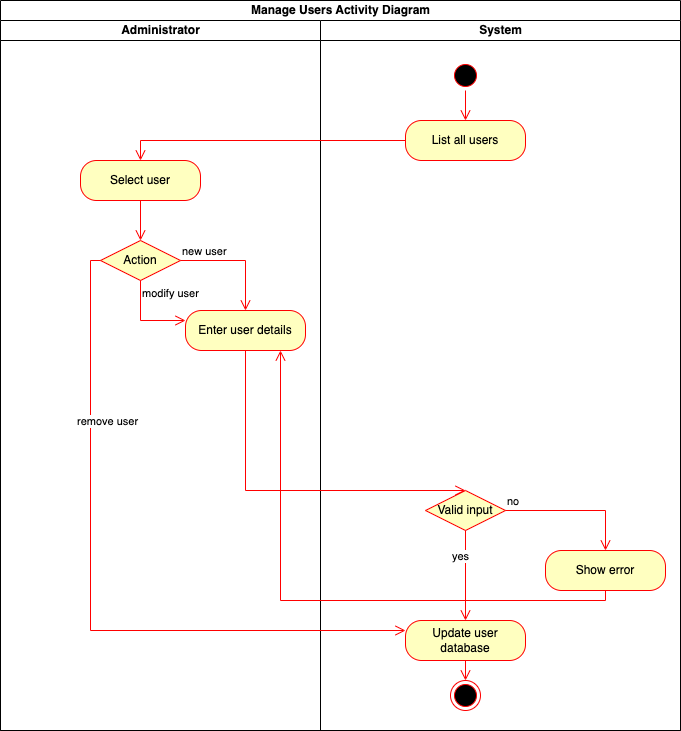

The diagram above was exported from draw.io. Its source (the exported page's mxGraphModel, read from the mxfile embedded in the PNG):
<mxGraphModel dx="1201" dy="539" grid="1" gridSize="10" guides="1" tooltips="1" connect="1" arrows="1" fold="1" page="1" pageScale="1" pageWidth="850" pageHeight="1100" math="0" shadow="0">
  <root>
    <mxCell id="0" />
    <mxCell id="1" parent="0" />
    <mxCell id="oou7L0l6GMGUeMd_J_qH-5" value="Manage Users Activity Diagram" style="swimlane;childLayout=stackLayout;resizeParent=1;resizeParentMax=0;startSize=20;html=1;" vertex="1" parent="1">
      <mxGeometry x="240" y="40" width="680" height="730" as="geometry" />
    </mxCell>
    <mxCell id="oou7L0l6GMGUeMd_J_qH-6" value="Administrator" style="swimlane;startSize=20;html=1;" vertex="1" parent="oou7L0l6GMGUeMd_J_qH-5">
      <mxGeometry y="20" width="320" height="710" as="geometry" />
    </mxCell>
    <mxCell id="oou7L0l6GMGUeMd_J_qH-14" value="Select user" style="rounded=1;whiteSpace=wrap;html=1;arcSize=40;fontColor=#000000;fillColor=#ffffc0;strokeColor=#ff0000;" vertex="1" parent="oou7L0l6GMGUeMd_J_qH-6">
      <mxGeometry x="80" y="140" width="120" height="40" as="geometry" />
    </mxCell>
    <mxCell id="oou7L0l6GMGUeMd_J_qH-16" value="Action" style="rhombus;whiteSpace=wrap;html=1;fontColor=#000000;fillColor=#ffffc0;strokeColor=#ff0000;" vertex="1" parent="oou7L0l6GMGUeMd_J_qH-6">
      <mxGeometry x="100" y="220" width="80" height="40" as="geometry" />
    </mxCell>
    <mxCell id="oou7L0l6GMGUeMd_J_qH-15" value="" style="edgeStyle=orthogonalEdgeStyle;html=1;verticalAlign=bottom;endArrow=open;endSize=8;strokeColor=#ff0000;rounded=0;entryX=0.5;entryY=0;entryDx=0;entryDy=0;" edge="1" source="oou7L0l6GMGUeMd_J_qH-14" parent="oou7L0l6GMGUeMd_J_qH-6" target="oou7L0l6GMGUeMd_J_qH-16">
      <mxGeometry relative="1" as="geometry">
        <mxPoint x="140" y="220" as="targetPoint" />
      </mxGeometry>
    </mxCell>
    <mxCell id="oou7L0l6GMGUeMd_J_qH-20" value="Enter user details" style="rounded=1;whiteSpace=wrap;html=1;arcSize=40;fontColor=#000000;fillColor=#ffffc0;strokeColor=#ff0000;" vertex="1" parent="oou7L0l6GMGUeMd_J_qH-6">
      <mxGeometry x="185" y="290" width="120" height="40" as="geometry" />
    </mxCell>
    <mxCell id="oou7L0l6GMGUeMd_J_qH-17" value="new user" style="edgeStyle=orthogonalEdgeStyle;html=1;align=left;verticalAlign=bottom;endArrow=open;endSize=8;strokeColor=#ff0000;rounded=0;entryX=0.5;entryY=0;entryDx=0;entryDy=0;" edge="1" source="oou7L0l6GMGUeMd_J_qH-16" parent="oou7L0l6GMGUeMd_J_qH-6" target="oou7L0l6GMGUeMd_J_qH-20">
      <mxGeometry x="-1" relative="1" as="geometry">
        <mxPoint x="360" y="240" as="targetPoint" />
      </mxGeometry>
    </mxCell>
    <mxCell id="oou7L0l6GMGUeMd_J_qH-18" value="modify user" style="edgeStyle=orthogonalEdgeStyle;html=1;align=left;verticalAlign=top;endArrow=open;endSize=8;strokeColor=#ff0000;rounded=0;exitX=0.5;exitY=1;exitDx=0;exitDy=0;entryX=0;entryY=0.25;entryDx=0;entryDy=0;" edge="1" source="oou7L0l6GMGUeMd_J_qH-16" parent="oou7L0l6GMGUeMd_J_qH-6" target="oou7L0l6GMGUeMd_J_qH-20">
      <mxGeometry x="-1" relative="1" as="geometry">
        <mxPoint x="140" y="410" as="targetPoint" />
      </mxGeometry>
    </mxCell>
    <mxCell id="oou7L0l6GMGUeMd_J_qH-7" value="System" style="swimlane;startSize=20;html=1;" vertex="1" parent="oou7L0l6GMGUeMd_J_qH-5">
      <mxGeometry x="320" y="20" width="360" height="710" as="geometry" />
    </mxCell>
    <mxCell id="oou7L0l6GMGUeMd_J_qH-9" value="" style="ellipse;html=1;shape=startState;fillColor=#000000;strokeColor=#ff0000;" vertex="1" parent="oou7L0l6GMGUeMd_J_qH-7">
      <mxGeometry x="130" y="40" width="30" height="30" as="geometry" />
    </mxCell>
    <mxCell id="oou7L0l6GMGUeMd_J_qH-11" value="List all users" style="rounded=1;whiteSpace=wrap;html=1;arcSize=40;fontColor=#000000;fillColor=#ffffc0;strokeColor=#ff0000;" vertex="1" parent="oou7L0l6GMGUeMd_J_qH-7">
      <mxGeometry x="85" y="100" width="120" height="40" as="geometry" />
    </mxCell>
    <mxCell id="oou7L0l6GMGUeMd_J_qH-10" value="" style="edgeStyle=orthogonalEdgeStyle;html=1;verticalAlign=bottom;endArrow=open;endSize=8;strokeColor=#ff0000;rounded=0;entryX=0.5;entryY=0;entryDx=0;entryDy=0;" edge="1" source="oou7L0l6GMGUeMd_J_qH-9" parent="oou7L0l6GMGUeMd_J_qH-7" target="oou7L0l6GMGUeMd_J_qH-11">
      <mxGeometry relative="1" as="geometry">
        <mxPoint x="145" y="200" as="targetPoint" />
      </mxGeometry>
    </mxCell>
    <mxCell id="oou7L0l6GMGUeMd_J_qH-34" value="Valid input" style="rhombus;whiteSpace=wrap;html=1;fontColor=#000000;fillColor=#ffffc0;strokeColor=#ff0000;" vertex="1" parent="oou7L0l6GMGUeMd_J_qH-7">
      <mxGeometry x="105" y="470" width="80" height="40" as="geometry" />
    </mxCell>
    <mxCell id="oou7L0l6GMGUeMd_J_qH-35" value="no" style="edgeStyle=orthogonalEdgeStyle;html=1;align=left;verticalAlign=bottom;endArrow=open;endSize=8;strokeColor=#ff0000;rounded=0;entryX=0.5;entryY=0;entryDx=0;entryDy=0;" edge="1" source="oou7L0l6GMGUeMd_J_qH-34" parent="oou7L0l6GMGUeMd_J_qH-7" target="oou7L0l6GMGUeMd_J_qH-39">
      <mxGeometry x="-1" relative="1" as="geometry">
        <mxPoint x="250" y="550" as="targetPoint" />
        <Array as="points">
          <mxPoint x="285" y="490" />
        </Array>
      </mxGeometry>
    </mxCell>
    <mxCell id="oou7L0l6GMGUeMd_J_qH-36" value="yes" style="edgeStyle=orthogonalEdgeStyle;html=1;align=left;verticalAlign=top;endArrow=open;endSize=8;strokeColor=#ff0000;rounded=0;entryX=0.5;entryY=0;entryDx=0;entryDy=0;" edge="1" source="oou7L0l6GMGUeMd_J_qH-34" parent="oou7L0l6GMGUeMd_J_qH-7" target="oou7L0l6GMGUeMd_J_qH-37">
      <mxGeometry x="-0.7143" y="-15" relative="1" as="geometry">
        <mxPoint x="145" y="555" as="targetPoint" />
        <mxPoint as="offset" />
      </mxGeometry>
    </mxCell>
    <mxCell id="oou7L0l6GMGUeMd_J_qH-37" value="Update user database" style="rounded=1;whiteSpace=wrap;html=1;arcSize=40;fontColor=#000000;fillColor=#ffffc0;strokeColor=#ff0000;" vertex="1" parent="oou7L0l6GMGUeMd_J_qH-7">
      <mxGeometry x="85" y="600" width="120" height="40" as="geometry" />
    </mxCell>
    <mxCell id="oou7L0l6GMGUeMd_J_qH-39" value="Show error" style="rounded=1;whiteSpace=wrap;html=1;arcSize=40;fontColor=#000000;fillColor=#ffffc0;strokeColor=#ff0000;" vertex="1" parent="oou7L0l6GMGUeMd_J_qH-7">
      <mxGeometry x="225" y="530" width="120" height="40" as="geometry" />
    </mxCell>
    <mxCell id="oou7L0l6GMGUeMd_J_qH-26" value="" style="ellipse;html=1;shape=endState;fillColor=#000000;strokeColor=#ff0000;" vertex="1" parent="oou7L0l6GMGUeMd_J_qH-7">
      <mxGeometry x="130" y="660" width="30" height="30" as="geometry" />
    </mxCell>
    <mxCell id="oou7L0l6GMGUeMd_J_qH-38" value="" style="edgeStyle=orthogonalEdgeStyle;html=1;verticalAlign=bottom;endArrow=open;endSize=8;strokeColor=#ff0000;rounded=0;" edge="1" source="oou7L0l6GMGUeMd_J_qH-37" parent="oou7L0l6GMGUeMd_J_qH-7" target="oou7L0l6GMGUeMd_J_qH-26">
      <mxGeometry relative="1" as="geometry">
        <mxPoint x="130" y="680" as="targetPoint" />
      </mxGeometry>
    </mxCell>
    <mxCell id="oou7L0l6GMGUeMd_J_qH-12" value="" style="edgeStyle=orthogonalEdgeStyle;html=1;verticalAlign=bottom;endArrow=open;endSize=8;strokeColor=#ff0000;rounded=0;entryX=0.5;entryY=0;entryDx=0;entryDy=0;" edge="1" source="oou7L0l6GMGUeMd_J_qH-11" parent="oou7L0l6GMGUeMd_J_qH-5" target="oou7L0l6GMGUeMd_J_qH-14">
      <mxGeometry relative="1" as="geometry">
        <mxPoint x="445" y="270" as="targetPoint" />
      </mxGeometry>
    </mxCell>
    <mxCell id="oou7L0l6GMGUeMd_J_qH-21" value="" style="edgeStyle=orthogonalEdgeStyle;html=1;verticalAlign=bottom;endArrow=open;endSize=8;strokeColor=#ff0000;rounded=0;entryX=0.5;entryY=0;entryDx=0;entryDy=0;" edge="1" source="oou7L0l6GMGUeMd_J_qH-20" parent="oou7L0l6GMGUeMd_J_qH-5" target="oou7L0l6GMGUeMd_J_qH-34">
      <mxGeometry relative="1" as="geometry">
        <mxPoint x="245" y="520" as="targetPoint" />
        <Array as="points">
          <mxPoint x="245" y="490" />
        </Array>
      </mxGeometry>
    </mxCell>
    <mxCell id="oou7L0l6GMGUeMd_J_qH-40" value="" style="edgeStyle=orthogonalEdgeStyle;html=1;align=left;verticalAlign=top;endArrow=open;endSize=8;strokeColor=#ff0000;rounded=0;exitX=0.5;exitY=1;exitDx=0;exitDy=0;" edge="1" parent="oou7L0l6GMGUeMd_J_qH-5" source="oou7L0l6GMGUeMd_J_qH-39">
      <mxGeometry x="-1" relative="1" as="geometry">
        <mxPoint x="280" y="350" as="targetPoint" />
        <mxPoint x="600" y="610" as="sourcePoint" />
        <Array as="points">
          <mxPoint x="605" y="600" />
          <mxPoint x="280" y="600" />
          <mxPoint x="280" y="350" />
        </Array>
      </mxGeometry>
    </mxCell>
    <mxCell id="oou7L0l6GMGUeMd_J_qH-19" value="remove user" style="edgeStyle=orthogonalEdgeStyle;html=1;align=left;verticalAlign=top;endArrow=open;endSize=8;strokeColor=#ff0000;rounded=0;exitX=0;exitY=0.5;exitDx=0;exitDy=0;entryX=0;entryY=0.25;entryDx=0;entryDy=0;" edge="1" parent="oou7L0l6GMGUeMd_J_qH-5" source="oou7L0l6GMGUeMd_J_qH-16" target="oou7L0l6GMGUeMd_J_qH-37">
      <mxGeometry x="-0.5462" y="-15" relative="1" as="geometry">
        <mxPoint x="40" y="360" as="targetPoint" />
        <mxPoint x="60" y="310" as="sourcePoint" />
        <mxPoint as="offset" />
      </mxGeometry>
    </mxCell>
  </root>
</mxGraphModel>